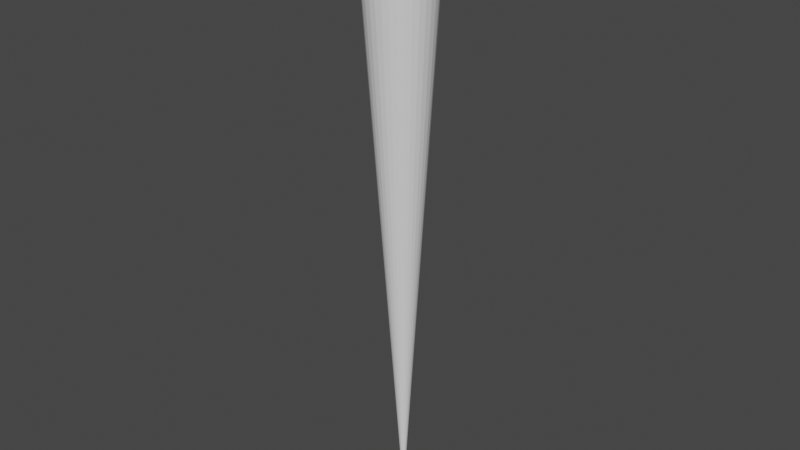 # Source: arrow.blend  (saved by Blender 3.3.6; exported with 4.5.12 LTS)
import bpy
from mathutils import Matrix  # noqa: F401  (used for matrix-valued properties, if any)

bpy.ops.wm.read_factory_settings(use_empty=True)
scene = bpy.context.scene
scene.name = 'Scene'

# ---- collections
col_collection = bpy.data.collections.new('Collection'); scene.collection.children.link(col_collection)

# ---- world
world_world = bpy.data.worlds.new('World'); scene.world = world_world
world_world.use_nodes = True; world_world.node_tree.nodes.clear()
_N = world_world.node_tree.nodes; _L = world_world.node_tree.links
n0 = _N.new('ShaderNodeOutputWorld'); n0.name = 'World Output'; n0.location = (300, 300)
n1 = _N.new('ShaderNodeBackground'); n1.name = 'Background'; n1.location = (10, 300)
n1.inputs[0].default_value = (0.05088, 0.05088, 0.05088, 1.0)
_L.new(n1.outputs[0], n0.inputs[0])
n0.is_active_output = True
world_world.color = (0.05088, 0.05088, 0.05088)
world_world.use_sun_shadow = False
world_world.sun_shadow_jitter_overblur = 0.0

# ---- meshes
me_cylinder_004 = bpy.data.meshes.new('Cylinder.004')
me_cylinder_004.from_pydata([(-1.49e-08, 1.863e-09, 2.384e-07), (-0.1317, 1.011, 2.0), (-1.49e-08, 1.863e-09, 2.384e-07), (0.06343, 0.992, 2.0), (-1.49e-08, 1.863e-09, 2.384e-07), (0.251, 0.9351, 2.0), (-1.49e-08, 1.863e-09, 2.384e-07), (0.4239, 0.8427, 2.0), (-1.49e-08, 1.863e-09, 2.384e-07), (0.5754, 0.7183, 2.0), (-1.49e-08, 1.863e-09, 2.384e-07), (0.6998, 0.5668, 2.0), (-1.49e-08, 1.863e-09, 2.384e-07), (0.7922, 0.3939, 2.0), (-1.49e-08, 1.863e-09, 2.384e-07), (0.8491, 0.2063, 2.0), (-1.49e-08, 1.863e-09, 2.384e-07), (0.8683, 0.01122, 2.0), (-1.49e-08, 1.863e-09, 2.384e-07), (0.8491, -0.1839, 2.0), (-1.49e-08, 1.863e-09, 2.384e-07), (0.7922, -0.3715, 2.0), (-1.49e-08, 1.863e-09, 2.384e-07), (0.6998, -0.5444, 2.0), (-1.49e-08, 1.863e-09, 2.384e-07), (0.5754, -0.6959, 2.0), (-1.49e-08, 1.863e-09, 2.384e-07), (0.4239, -0.8203, 2.0), (-1.49e-08, 1.863e-09, 2.384e-07), (0.251, -0.9127, 2.0), (-1.49e-08, 1.863e-09, 2.384e-07), (0.06343, -0.9696, 2.0), (-1.49e-08, 1.863e-09, 2.384e-07), (-0.1317, -0.9888, 2.0), (-1.49e-08, 1.863e-09, 2.384e-07), (-0.3267, -0.9696, 2.0), (-1.49e-08, 1.863e-09, 2.384e-07), (-0.5143, -0.9127, 2.0), (-1.49e-08, 1.863e-09, 2.384e-07), (-0.6872, -0.8203, 2.0), (-1.49e-08, 1.863e-09, 2.384e-07), (-0.8388, -0.6959, 2.0), (-1.49e-08, 1.863e-09, 2.384e-07), (-0.9631, -0.5444, 2.0), (-1.49e-08, 1.863e-09, 2.384e-07), (-1.056, -0.3715, 2.0), (-1.49e-08, 1.863e-09, 2.384e-07), (-1.112, -0.1839, 2.0), (-1.49e-08, 1.863e-09, 2.384e-07), (-1.132, 0.01122, 2.0), (-1.49e-08, 1.863e-09, 2.384e-07), (-1.112, 0.2063, 2.0), (-1.49e-08, 1.863e-09, 2.384e-07), (-1.056, 0.3939, 2.0), (-1.49e-08, 1.863e-09, 2.384e-07), (-0.9631, 0.5668, 2.0), (-1.49e-08, 1.863e-09, 2.384e-07), (-0.8388, 0.7183, 2.0), (-1.49e-08, 1.863e-09, 2.384e-07), (-0.6872, 0.8427, 2.0), (-1.49e-08, 1.863e-09, 2.384e-07), (-0.5143, 0.9351, 2.0), (-1.49e-08, 1.863e-09, 2.384e-07), (-0.3267, 0.992, 2.0)], [], [(0, 1, 3, 2), (2, 3, 5, 4), (4, 5, 7, 6), (6, 7, 9, 8), (8, 9, 11, 10), (10, 11, 13, 12), (12, 13, 15, 14), (14, 15, 17, 16), (16, 17, 19, 18), (18, 19, 21, 20), (20, 21, 23, 22), (22, 23, 25, 24), (24, 25, 27, 26), (26, 27, 29, 28), (28, 29, 31, 30), (30, 31, 33, 32), (32, 33, 35, 34), (34, 35, 37, 36), (36, 37, 39, 38), (38, 39, 41, 40), (40, 41, 43, 42), (42, 43, 45, 44), (44, 45, 47, 46), (46, 47, 49, 48), (48, 49, 51, 50), (50, 51, 53, 52), (52, 53, 55, 54), (54, 55, 57, 56), (56, 57, 59, 58), (58, 59, 61, 60), (3, 1, 63, 61, 59, 57, 55, 53, 51, 49, 47, 45, 43, 41, 39, 37, 35, 33, 31, 29, 27, 25, 23, 21, 19, 17, 15, 13, 11, 9, 7, 5), (60, 61, 63, 62), (62, 63, 1, 0), (0, 2, 4, 6, 8, 10, 12, 14, 16, 18, 20, 22, 24, 26, 28, 30, 32, 34, 36, 38, 40, 42, 44, 46, 48, 50, 52, 54, 56, 58, 60, 62)])
_uv = me_cylinder_004.uv_layers.new(name='UVMap')
_uv.uv.foreach_set('vector', [1.0, 0.5, 1.0, 1.0, 0.9688, 1.0, 0.9688, 0.5, 0.9688, 0.5, 0.9688, 1.0, 0.9375, 1.0, 0.9375, 0.5, 0.9375, 0.5, 0.9375, 1.0, 0.9062, 1.0, 0.9062, 0.5, 0.9062, 0.5, 0.9062, 1.0, 0.875, 1.0, 0.875, 0.5, 0.875, 0.5, 0.875, 1.0, 0.8438, 1.0, 0.8438, 0.5, 0.8438, 0.5, 0.8438, 1.0, 0.8125, 1.0, 0.8125, 0.5, 0.8125, 0.5, 0.8125, 1.0, 0.7812, 1.0, 0.7812, 0.5, 0.7812, 0.5, 0.7812, 1.0, 0.75, 1.0, 0.75, 0.5, 0.75, 0.5, 0.75, 1.0, 0.7188, 1.0, 0.7188, 0.5, 0.7188, 0.5, 0.7188, 1.0, 0.6875, 1.0, 0.6875, 0.5, 0.6875, 0.5, 0.6875, 1.0, 0.6562, 1.0, 0.6562, 0.5, 0.6562, 0.5, 0.6562, 1.0, 0.625, 1.0, 0.625, 0.5, 0.625, 0.5, 0.625, 1.0, 0.5938, 1.0, 0.5938, 0.5, 0.5938, 0.5, 0.5938, 1.0, 0.5625, 1.0, 0.5625, 0.5, 0.5625, 0.5, 0.5625, 1.0, 0.5312, 1.0, 0.5312, 0.5, 0.5312, 0.5, 0.5312, 1.0, 0.5, 1.0, 0.5, 0.5, 0.5, 0.5, 0.5, 1.0, 0.4688, 1.0, 0.4688, 0.5, 0.4688, 0.5, 0.4688, 1.0, 0.4375, 1.0, 0.4375, 0.5, 0.4375, 0.5, 0.4375, 1.0, 0.4062, 1.0, 0.4062, 0.5, 0.4062, 0.5, 0.4062, 1.0, 0.375, 1.0, 0.375, 0.5, 0.375, 0.5, 0.375, 1.0, 0.3438, 1.0, 0.3438, 0.5, 0.3438, 0.5, 0.3438, 1.0, 0.3125, 1.0, 0.3125, 0.5, 0.3125, 0.5, 0.3125, 1.0, 0.2812, 1.0, 0.2812, 0.5, 0.2812, 0.5, 0.2812, 1.0, 0.25, 1.0, 0.25, 0.5, 0.25, 0.5, 0.25, 1.0, 0.2188, 1.0, 0.2188, 0.5, 0.2188, 0.5, 0.2188, 1.0, 0.1875, 1.0, 0.1875, 0.5, 0.1875, 0.5, 0.1875, 1.0, 0.1562, 1.0, 0.1562, 0.5, 0.1562, 0.5, 0.1562, 1.0, 0.125, 1.0, 0.125, 0.5, 0.125, 0.5, 0.125, 1.0, 0.09375, 1.0, 0.09375, 0.5, 0.09375, 0.5, 0.09375, 1.0, 0.0625, 1.0, 0.0625, 0.5, 0.2968, 0.4854, 0.25, 0.49, 0.2032, 0.4854, 0.1582, 0.4717, 0.1167, 0.4496, 0.08029, 0.4197, 0.05045, 0.3833, 0.02827, 0.3418, 0.01461, 0.2968, 0.01, 0.25, 0.01461, 0.2032, 0.02827, 0.1582, 0.05045, 0.1167, 0.08029, 0.08029, 0.1167, 0.05045, 0.1582, 0.02827, 0.2032, 0.01461, 0.25, 0.01, 0.2968, 0.01461, 0.3418, 0.02827, 0.3833, 0.05045, 0.4197, 0.08029, 0.4496, 0.1167, 0.4717, 0.1582, 0.4854, 0.2032, 0.49, 0.25, 0.4854, 0.2968, 0.4717, 0.3418, 0.4496, 0.3833, 0.4197, 0.4197, 0.3833, 0.4496, 0.3418, 0.4717, 0.0625, 0.5, 0.0625, 1.0, 0.03125, 1.0, 0.03125, 0.5, 0.03125, 0.5, 0.03125, 1.0, 0.0, 1.0, 0.0, 0.5, 0.75, 0.49, 0.7968, 0.4854, 0.8418, 0.4717, 0.8833, 0.4496, 0.9197, 0.4197, 0.9496, 0.3833, 0.9717, 0.3418, 0.9854, 0.2968, 0.99, 0.25, 0.9854, 0.2032, 0.9717, 0.1582, 0.9496, 0.1167, 0.9197, 0.08029, 0.8833, 0.05045, 0.8418, 0.02827, 0.7968, 0.01461, 0.75, 0.01, 0.7032, 0.01461, 0.6582, 0.02827, 0.6167, 0.05045, 0.5803, 0.08029, 0.5504, 0.1167, 0.5283, 0.1582, 0.5146, 0.2032, 0.51, 0.25, 0.5146, 0.2968, 0.5283, 0.3418, 0.5504, 0.3833, 0.5803, 0.4197, 0.6167, 0.4496, 0.6582, 0.4717, 0.7032, 0.4854])
me_cylinder_004.update()

# ---- objects
ob_cylinder = bpy.data.objects.new('Cylinder', me_cylinder_004)

# ---- transforms, parenting, visibility, modifiers, constraints
ob_cylinder.location = (0.006453, -0.003464, -0.5528)
ob_cylinder.scale = (0.06448, 0.06448, 0.5129)

# ---- collection membership
col_collection.objects.link(ob_cylinder)

# ---- scene / render settings (as saved in the file)
scene.frame_start = 1; scene.frame_end = 250; scene.frame_set(0)
scene.render.engine = 'BLENDER_EEVEE_NEXT'
scene.cycles.sampling_pattern = 'TABULATED_SOBOL'
scene.cycles.use_light_tree = False
scene.view_settings.view_transform = 'Filmic'
bpy.context.view_layer.update()

# ---- added for rendering (the .blend has no active camera and no usable light): camera, sun
cam_auto = bpy.data.cameras.new('AutoCamera')
cam_auto.lens = 50.0
cam_auto.sensor_width = 36.0
cam_auto.clip_end = 1000.0
ob_auto_camera = bpy.data.objects.new('AutoCamera', cam_auto)
scene.collection.objects.link(ob_auto_camera)
ob_auto_camera.location = (0.962038, -1.15963, 0.731438)
ob_auto_camera.rotation_euler = (1.09748, -7.21219e-08, 0.694738)
scene.camera = ob_auto_camera
light_auto_sun = bpy.data.lights.new('AutoSun', 'SUN')
light_auto_sun.energy = 3.0
light_auto_sun.angle = 0.0523599
ob_auto_sun = bpy.data.objects.new('AutoSun', light_auto_sun)
scene.collection.objects.link(ob_auto_sun)
ob_auto_sun.rotation_euler = (0.872665, 0.174533, 0.523599)
bpy.context.view_layer.update()
